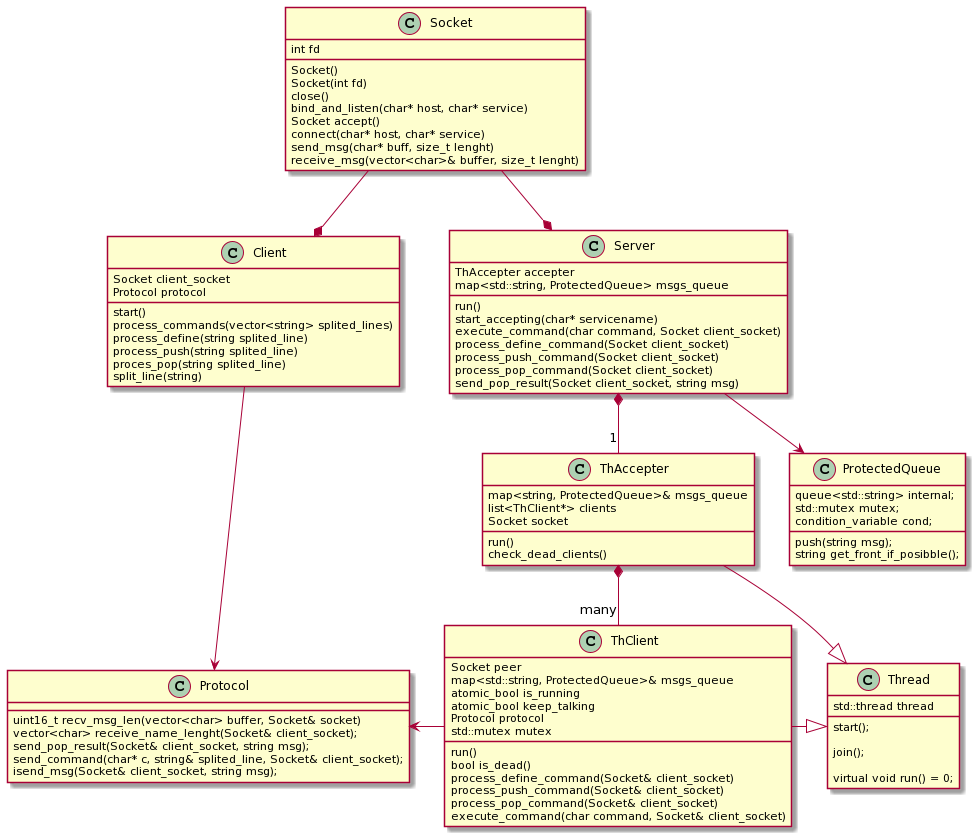

The diagram above was rendered by PlantUML. Its source (embedded in the PNG):
@startuml
class Client {

Socket client_socket
Protocol protocol

start()
process_commands(vector<string> splited_lines)
process_define(string splited_line)
process_push(string splited_line)
proces_pop(string splited_line)
split_line(string)
}


class Server {

ThAccepter accepter 
map<std::string, ProtectedQueue> msgs_queue

run()
start_accepting(char* servicename)
execute_command(char command, Socket client_socket)
process_define_command(Socket client_socket)
process_push_command(Socket client_socket)
process_pop_command(Socket client_socket)
send_pop_result(Socket client_socket, string msg)
}


class Socket {

int fd

Socket()
Socket(int fd)
close()
bind_and_listen(char* host, char* service)
Socket accept()
connect(char* host, char* service)
send_msg(char* buff, size_t lenght)
receive_msg(vector<char>& buffer, size_t lenght)
}

class ThClient{

Socket peer
map<std::string, ProtectedQueue>& msgs_queue
atomic_bool is_running
atomic_bool keep_talking
Protocol protocol
std::mutex mutex

run()
bool is_dead()
process_define_command(Socket& client_socket)
process_push_command(Socket& client_socket)
process_pop_command(Socket& client_socket)
execute_command(char command, Socket& client_socket)

} 

class Thread {

std::thread thread

start();

join();

virtual void run() = 0;

}

Class Protocol {

uint16_t recv_msg_len(vector<char> buffer, Socket& socket)
vector<char> receive_name_lenght(Socket& client_socket);
send_pop_result(Socket& client_socket, string msg);
send_command(char* c, string& splited_line, Socket& client_socket);
isend_msg(Socket& client_socket, string msg); 

}

Class ProtectedQueue {

queue<std::string> internal;
std::mutex mutex;
condition_variable cond;

push(string msg);
string get_front_if_posibble();
}

class ThAccepter {
map<string, ProtectedQueue>& msgs_queue
list<ThClient*> clients
Socket socket

run()
check_dead_clients()
}


Thread <|-left-  ThClient
Thread <|-up- ThAccepter

Server *-up- Socket
Client *-up- Socket
Server --> ProtectedQueue

ThClient -left-> Protocol
Client --> Protocol
Server *-- "1" ThAccepter
ThAccepter *-- "many" ThClient
@enduml